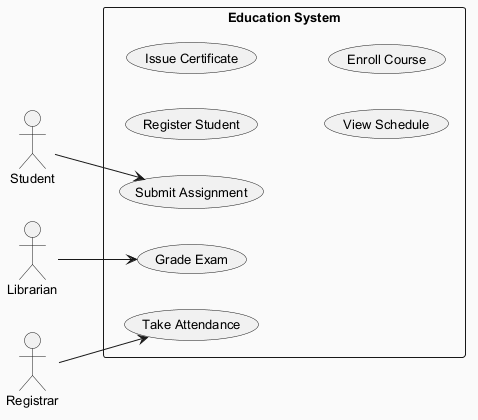

The diagram above was rendered by PlantUML. Its source (embedded in the PNG):
@startuml
skinparam backgroundColor #FAFAFA
skinparam classBackgroundColor #FFF3E0
skinparam classBorderColor #E65100
skinparam defaultFontSize 13
left to right direction
actor "Student" as Student
actor "Librarian" as Librarian
actor "Registrar" as Registrar
rectangle "Education System" {
  usecase "Grade Exam" as UC_GradeExam
  usecase "Take Attendance" as UC_TakeAttendance
  usecase "Register Student" as UC_RegisterStudent
  usecase "Issue Certificate" as UC_IssueCertificate
  usecase "Submit Assignment" as UC_SubmitAssignment
  usecase "View Schedule" as UC_ViewSchedule
  usecase "Enroll Course" as UC_EnrollCourse
}
Student --> UC_SubmitAssignment
Librarian --> UC_GradeExam
Registrar --> UC_TakeAttendance
@enduml